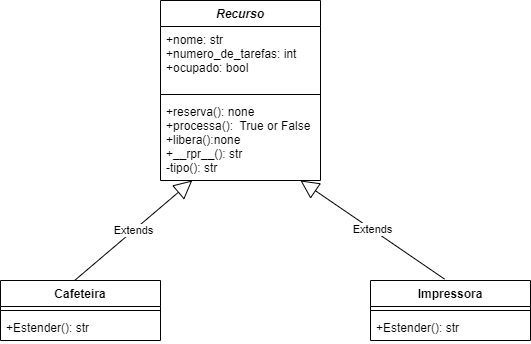

The diagram above was exported from draw.io. Its source (the exported page's mxGraphModel, read from the mxfile embedded in the PNG):
<mxGraphModel dx="868" dy="450" grid="1" gridSize="10" guides="1" tooltips="1" connect="1" arrows="1" fold="1" page="1" pageScale="1" pageWidth="827" pageHeight="1169" math="0" shadow="0">
  <root>
    <mxCell id="0" />
    <mxCell id="1" parent="0" />
    <mxCell id="1a9xbX1vTHMTQcq-gWZ--9" value="Impressora" style="swimlane;fontStyle=1;align=center;verticalAlign=top;childLayout=stackLayout;horizontal=1;startSize=26;horizontalStack=0;resizeParent=1;resizeParentMax=0;resizeLast=0;collapsible=1;marginBottom=0;" vertex="1" parent="1">
      <mxGeometry x="470" y="470" width="160" height="60" as="geometry" />
    </mxCell>
    <mxCell id="1a9xbX1vTHMTQcq-gWZ--11" value="" style="line;strokeWidth=1;fillColor=none;align=left;verticalAlign=middle;spacingTop=-1;spacingLeft=3;spacingRight=3;rotatable=0;labelPosition=right;points=[];portConstraint=eastwest;" vertex="1" parent="1a9xbX1vTHMTQcq-gWZ--9">
      <mxGeometry y="26" width="160" height="8" as="geometry" />
    </mxCell>
    <mxCell id="1a9xbX1vTHMTQcq-gWZ--12" value="+Estender(): str" style="text;strokeColor=none;fillColor=none;align=left;verticalAlign=top;spacingLeft=4;spacingRight=4;overflow=hidden;rotatable=0;points=[[0,0.5],[1,0.5]];portConstraint=eastwest;" vertex="1" parent="1a9xbX1vTHMTQcq-gWZ--9">
      <mxGeometry y="34" width="160" height="26" as="geometry" />
    </mxCell>
    <mxCell id="1a9xbX1vTHMTQcq-gWZ--13" value="Recurso" style="swimlane;fontStyle=3;align=center;verticalAlign=top;childLayout=stackLayout;horizontal=1;startSize=26;horizontalStack=0;resizeParent=1;resizeParentMax=0;resizeLast=0;collapsible=1;marginBottom=0;" vertex="1" parent="1">
      <mxGeometry x="260" y="190" width="160" height="180" as="geometry" />
    </mxCell>
    <mxCell id="1a9xbX1vTHMTQcq-gWZ--14" value="+nome: str&#10;+numero_de_tarefas: int&#10;+ocupado: bool" style="text;strokeColor=none;fillColor=none;align=left;verticalAlign=top;spacingLeft=4;spacingRight=4;overflow=hidden;rotatable=0;points=[[0,0.5],[1,0.5]];portConstraint=eastwest;" vertex="1" parent="1a9xbX1vTHMTQcq-gWZ--13">
      <mxGeometry y="26" width="160" height="64" as="geometry" />
    </mxCell>
    <mxCell id="1a9xbX1vTHMTQcq-gWZ--15" value="" style="line;strokeWidth=1;fillColor=none;align=left;verticalAlign=middle;spacingTop=-1;spacingLeft=3;spacingRight=3;rotatable=0;labelPosition=right;points=[];portConstraint=eastwest;" vertex="1" parent="1a9xbX1vTHMTQcq-gWZ--13">
      <mxGeometry y="90" width="160" height="8" as="geometry" />
    </mxCell>
    <mxCell id="1a9xbX1vTHMTQcq-gWZ--16" value="+reserva(): none&#10;+processa():  True or False&#10;+libera():none&#10;+__rpr__(): str&#10;-tipo(): str" style="text;strokeColor=none;fillColor=none;align=left;verticalAlign=top;spacingLeft=4;spacingRight=4;overflow=hidden;rotatable=0;points=[[0,0.5],[1,0.5]];portConstraint=eastwest;" vertex="1" parent="1a9xbX1vTHMTQcq-gWZ--13">
      <mxGeometry y="98" width="160" height="82" as="geometry" />
    </mxCell>
    <mxCell id="1a9xbX1vTHMTQcq-gWZ--18" value="Cafeteira" style="swimlane;fontStyle=1;align=center;verticalAlign=top;childLayout=stackLayout;horizontal=1;startSize=26;horizontalStack=0;resizeParent=1;resizeParentMax=0;resizeLast=0;collapsible=1;marginBottom=0;" vertex="1" parent="1">
      <mxGeometry x="100" y="470" width="160" height="60" as="geometry" />
    </mxCell>
    <mxCell id="1a9xbX1vTHMTQcq-gWZ--20" value="" style="line;strokeWidth=1;fillColor=none;align=left;verticalAlign=middle;spacingTop=-1;spacingLeft=3;spacingRight=3;rotatable=0;labelPosition=right;points=[];portConstraint=eastwest;" vertex="1" parent="1a9xbX1vTHMTQcq-gWZ--18">
      <mxGeometry y="26" width="160" height="8" as="geometry" />
    </mxCell>
    <mxCell id="1a9xbX1vTHMTQcq-gWZ--21" value="+Estender(): str" style="text;strokeColor=none;fillColor=none;align=left;verticalAlign=top;spacingLeft=4;spacingRight=4;overflow=hidden;rotatable=0;points=[[0,0.5],[1,0.5]];portConstraint=eastwest;" vertex="1" parent="1a9xbX1vTHMTQcq-gWZ--18">
      <mxGeometry y="34" width="160" height="26" as="geometry" />
    </mxCell>
    <mxCell id="1a9xbX1vTHMTQcq-gWZ--23" value="Extends" style="endArrow=block;endSize=16;endFill=0;html=1;rounded=0;exitX=0.463;exitY=0;exitDx=0;exitDy=0;exitPerimeter=0;" edge="1" parent="1" source="1a9xbX1vTHMTQcq-gWZ--18" target="1a9xbX1vTHMTQcq-gWZ--16">
      <mxGeometry width="160" relative="1" as="geometry">
        <mxPoint x="330" y="470" as="sourcePoint" />
        <mxPoint x="490" y="470" as="targetPoint" />
      </mxGeometry>
    </mxCell>
    <mxCell id="1a9xbX1vTHMTQcq-gWZ--24" value="Extends" style="endArrow=block;endSize=16;endFill=0;html=1;rounded=0;exitX=0.463;exitY=-0.023;exitDx=0;exitDy=0;exitPerimeter=0;" edge="1" parent="1" source="1a9xbX1vTHMTQcq-gWZ--9" target="1a9xbX1vTHMTQcq-gWZ--16">
      <mxGeometry width="160" relative="1" as="geometry">
        <mxPoint x="512.3299999999999" y="470" as="sourcePoint" />
        <mxPoint x="630.0037588652483" y="370" as="targetPoint" />
      </mxGeometry>
    </mxCell>
  </root>
</mxGraphModel>